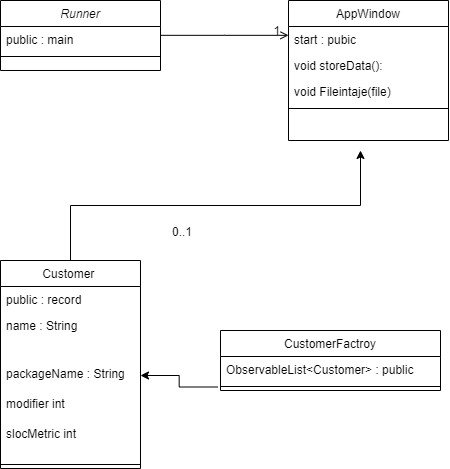

The diagram above was exported from draw.io. Its source (the exported page's mxGraphModel, read from the mxfile embedded in the PNG):
<mxGraphModel dx="1017" dy="906" grid="1" gridSize="10" guides="1" tooltips="1" connect="1" arrows="1" fold="1" page="1" pageScale="1" pageWidth="827" pageHeight="1169" math="0" shadow="0">
  <root>
    <mxCell id="WIyWlLk6GJQsqaUBKTNV-0" />
    <mxCell id="WIyWlLk6GJQsqaUBKTNV-1" parent="WIyWlLk6GJQsqaUBKTNV-0" />
    <mxCell id="zkfFHV4jXpPFQw0GAbJ--0" value="Runner" style="swimlane;fontStyle=2;align=center;verticalAlign=top;childLayout=stackLayout;horizontal=1;startSize=26;horizontalStack=0;resizeParent=1;resizeLast=0;collapsible=1;marginBottom=0;rounded=0;shadow=0;strokeWidth=1;" parent="WIyWlLk6GJQsqaUBKTNV-1" vertex="1">
      <mxGeometry x="220" y="120" width="160" height="70" as="geometry">
        <mxRectangle x="230" y="140" width="160" height="26" as="alternateBounds" />
      </mxGeometry>
    </mxCell>
    <mxCell id="zkfFHV4jXpPFQw0GAbJ--1" value="public : main" style="text;align=left;verticalAlign=top;spacingLeft=4;spacingRight=4;overflow=hidden;rotatable=0;points=[[0,0.5],[1,0.5]];portConstraint=eastwest;" parent="zkfFHV4jXpPFQw0GAbJ--0" vertex="1">
      <mxGeometry y="26" width="160" height="26" as="geometry" />
    </mxCell>
    <mxCell id="zkfFHV4jXpPFQw0GAbJ--4" value="" style="line;html=1;strokeWidth=1;align=left;verticalAlign=middle;spacingTop=-1;spacingLeft=3;spacingRight=3;rotatable=0;labelPosition=right;points=[];portConstraint=eastwest;" parent="zkfFHV4jXpPFQw0GAbJ--0" vertex="1">
      <mxGeometry y="52" width="160" height="8" as="geometry" />
    </mxCell>
    <mxCell id="18H6T1KlM2TMpUZAl39x-15" style="edgeStyle=orthogonalEdgeStyle;rounded=0;orthogonalLoop=1;jettySize=auto;html=1;exitX=0.5;exitY=0;exitDx=0;exitDy=0;" edge="1" parent="WIyWlLk6GJQsqaUBKTNV-1" source="zkfFHV4jXpPFQw0GAbJ--6">
      <mxGeometry relative="1" as="geometry">
        <mxPoint x="580" y="270" as="targetPoint" />
      </mxGeometry>
    </mxCell>
    <mxCell id="zkfFHV4jXpPFQw0GAbJ--6" value="Customer " style="swimlane;fontStyle=0;align=center;verticalAlign=top;childLayout=stackLayout;horizontal=1;startSize=26;horizontalStack=0;resizeParent=1;resizeLast=0;collapsible=1;marginBottom=0;rounded=0;shadow=0;strokeWidth=1;" parent="WIyWlLk6GJQsqaUBKTNV-1" vertex="1">
      <mxGeometry x="220" y="380" width="140" height="208" as="geometry">
        <mxRectangle x="130" y="380" width="160" height="26" as="alternateBounds" />
      </mxGeometry>
    </mxCell>
    <mxCell id="zkfFHV4jXpPFQw0GAbJ--7" value="public : record " style="text;align=left;verticalAlign=top;spacingLeft=4;spacingRight=4;overflow=hidden;rotatable=0;points=[[0,0.5],[1,0.5]];portConstraint=eastwest;" parent="zkfFHV4jXpPFQw0GAbJ--6" vertex="1">
      <mxGeometry y="26" width="140" height="26" as="geometry" />
    </mxCell>
    <mxCell id="18H6T1KlM2TMpUZAl39x-6" value="name : String" style="text;align=left;verticalAlign=top;spacingLeft=4;spacingRight=4;overflow=hidden;rotatable=0;points=[[0,0.5],[1,0.5]];portConstraint=eastwest;rounded=0;shadow=0;html=0;" vertex="1" parent="zkfFHV4jXpPFQw0GAbJ--6">
      <mxGeometry y="52" width="140" height="48" as="geometry" />
    </mxCell>
    <mxCell id="18H6T1KlM2TMpUZAl39x-7" value="packageName : String&#10; " style="text;align=left;verticalAlign=top;spacingLeft=4;spacingRight=4;overflow=hidden;rotatable=0;points=[[0,0.5],[1,0.5]];portConstraint=eastwest;rounded=0;shadow=0;html=0;" vertex="1" parent="zkfFHV4jXpPFQw0GAbJ--6">
      <mxGeometry y="100" width="140" height="30" as="geometry" />
    </mxCell>
    <mxCell id="18H6T1KlM2TMpUZAl39x-8" value="modifier int" style="text;align=left;verticalAlign=top;spacingLeft=4;spacingRight=4;overflow=hidden;rotatable=0;points=[[0,0.5],[1,0.5]];portConstraint=eastwest;rounded=0;shadow=0;html=0;" vertex="1" parent="zkfFHV4jXpPFQw0GAbJ--6">
      <mxGeometry y="130" width="140" height="30" as="geometry" />
    </mxCell>
    <mxCell id="18H6T1KlM2TMpUZAl39x-5" value="slocMetric int " style="text;align=left;verticalAlign=top;spacingLeft=4;spacingRight=4;overflow=hidden;rotatable=0;points=[[0,0.5],[1,0.5]];portConstraint=eastwest;rounded=0;shadow=0;html=0;" vertex="1" parent="zkfFHV4jXpPFQw0GAbJ--6">
      <mxGeometry y="160" width="140" height="40" as="geometry" />
    </mxCell>
    <mxCell id="zkfFHV4jXpPFQw0GAbJ--9" value="" style="line;html=1;strokeWidth=1;align=left;verticalAlign=middle;spacingTop=-1;spacingLeft=3;spacingRight=3;rotatable=0;labelPosition=right;points=[];portConstraint=eastwest;" parent="zkfFHV4jXpPFQw0GAbJ--6" vertex="1">
      <mxGeometry y="200" width="140" height="8" as="geometry" />
    </mxCell>
    <mxCell id="zkfFHV4jXpPFQw0GAbJ--13" value="CustomerFactroy" style="swimlane;fontStyle=0;align=center;verticalAlign=top;childLayout=stackLayout;horizontal=1;startSize=26;horizontalStack=0;resizeParent=1;resizeLast=0;collapsible=1;marginBottom=0;rounded=0;shadow=0;strokeWidth=1;" parent="WIyWlLk6GJQsqaUBKTNV-1" vertex="1">
      <mxGeometry x="440" y="450" width="220" height="60" as="geometry">
        <mxRectangle x="340" y="380" width="170" height="26" as="alternateBounds" />
      </mxGeometry>
    </mxCell>
    <mxCell id="18H6T1KlM2TMpUZAl39x-17" value="ObservableList&lt;Customer&gt; : public " style="text;align=left;verticalAlign=top;spacingLeft=4;spacingRight=4;overflow=hidden;rotatable=0;points=[[0,0.5],[1,0.5]];portConstraint=eastwest;" vertex="1" parent="zkfFHV4jXpPFQw0GAbJ--13">
      <mxGeometry y="26" width="220" height="26" as="geometry" />
    </mxCell>
    <mxCell id="zkfFHV4jXpPFQw0GAbJ--15" value="" style="line;html=1;strokeWidth=1;align=left;verticalAlign=middle;spacingTop=-1;spacingLeft=3;spacingRight=3;rotatable=0;labelPosition=right;points=[];portConstraint=eastwest;" parent="zkfFHV4jXpPFQw0GAbJ--13" vertex="1">
      <mxGeometry y="52" width="220" height="8" as="geometry" />
    </mxCell>
    <mxCell id="zkfFHV4jXpPFQw0GAbJ--17" value="AppWindow" style="swimlane;fontStyle=0;align=center;verticalAlign=top;childLayout=stackLayout;horizontal=1;startSize=26;horizontalStack=0;resizeParent=1;resizeLast=0;collapsible=1;marginBottom=0;rounded=0;shadow=0;strokeWidth=1;" parent="WIyWlLk6GJQsqaUBKTNV-1" vertex="1">
      <mxGeometry x="508" y="120" width="160" height="140" as="geometry">
        <mxRectangle x="550" y="140" width="160" height="26" as="alternateBounds" />
      </mxGeometry>
    </mxCell>
    <mxCell id="zkfFHV4jXpPFQw0GAbJ--18" value="start : pubic " style="text;align=left;verticalAlign=top;spacingLeft=4;spacingRight=4;overflow=hidden;rotatable=0;points=[[0,0.5],[1,0.5]];portConstraint=eastwest;" parent="zkfFHV4jXpPFQw0GAbJ--17" vertex="1">
      <mxGeometry y="26" width="160" height="26" as="geometry" />
    </mxCell>
    <mxCell id="zkfFHV4jXpPFQw0GAbJ--19" value="void storeData():" style="text;align=left;verticalAlign=top;spacingLeft=4;spacingRight=4;overflow=hidden;rotatable=0;points=[[0,0.5],[1,0.5]];portConstraint=eastwest;rounded=0;shadow=0;html=0;" parent="zkfFHV4jXpPFQw0GAbJ--17" vertex="1">
      <mxGeometry y="52" width="160" height="26" as="geometry" />
    </mxCell>
    <mxCell id="zkfFHV4jXpPFQw0GAbJ--20" value="void Fileintaje(file)" style="text;align=left;verticalAlign=top;spacingLeft=4;spacingRight=4;overflow=hidden;rotatable=0;points=[[0,0.5],[1,0.5]];portConstraint=eastwest;rounded=0;shadow=0;html=0;" parent="zkfFHV4jXpPFQw0GAbJ--17" vertex="1">
      <mxGeometry y="78" width="160" height="26" as="geometry" />
    </mxCell>
    <mxCell id="zkfFHV4jXpPFQw0GAbJ--23" value="" style="line;html=1;strokeWidth=1;align=left;verticalAlign=middle;spacingTop=-1;spacingLeft=3;spacingRight=3;rotatable=0;labelPosition=right;points=[];portConstraint=eastwest;" parent="zkfFHV4jXpPFQw0GAbJ--17" vertex="1">
      <mxGeometry y="104" width="160" height="8" as="geometry" />
    </mxCell>
    <mxCell id="zkfFHV4jXpPFQw0GAbJ--26" value="" style="endArrow=open;shadow=0;strokeWidth=1;rounded=0;endFill=1;edgeStyle=elbowEdgeStyle;elbow=vertical;" parent="WIyWlLk6GJQsqaUBKTNV-1" source="zkfFHV4jXpPFQw0GAbJ--0" target="zkfFHV4jXpPFQw0GAbJ--17" edge="1">
      <mxGeometry x="0.5" y="41" relative="1" as="geometry">
        <mxPoint x="380" y="192" as="sourcePoint" />
        <mxPoint x="540" y="192" as="targetPoint" />
        <mxPoint x="-40" y="32" as="offset" />
      </mxGeometry>
    </mxCell>
    <mxCell id="zkfFHV4jXpPFQw0GAbJ--28" value="1" style="resizable=0;align=right;verticalAlign=bottom;labelBackgroundColor=none;fontSize=12;" parent="zkfFHV4jXpPFQw0GAbJ--26" connectable="0" vertex="1">
      <mxGeometry x="1" relative="1" as="geometry">
        <mxPoint x="-7" y="4" as="offset" />
      </mxGeometry>
    </mxCell>
    <mxCell id="18H6T1KlM2TMpUZAl39x-3" value="0..1" style="resizable=0;align=left;verticalAlign=bottom;labelBackgroundColor=none;fontSize=12;" connectable="0" vertex="1" parent="WIyWlLk6GJQsqaUBKTNV-1">
      <mxGeometry x="390" y="360.00333333333333" as="geometry" />
    </mxCell>
    <mxCell id="18H6T1KlM2TMpUZAl39x-19" style="edgeStyle=orthogonalEdgeStyle;rounded=0;orthogonalLoop=1;jettySize=auto;html=1;exitX=-0.012;exitY=0.173;exitDx=0;exitDy=0;exitPerimeter=0;entryX=1;entryY=0.5;entryDx=0;entryDy=0;" edge="1" parent="WIyWlLk6GJQsqaUBKTNV-1" target="18H6T1KlM2TMpUZAl39x-7">
      <mxGeometry relative="1" as="geometry">
        <mxPoint x="420" y="480" as="targetPoint" />
        <mxPoint x="437.3600000000001" y="506.49800000000005" as="sourcePoint" />
      </mxGeometry>
    </mxCell>
  </root>
</mxGraphModel>